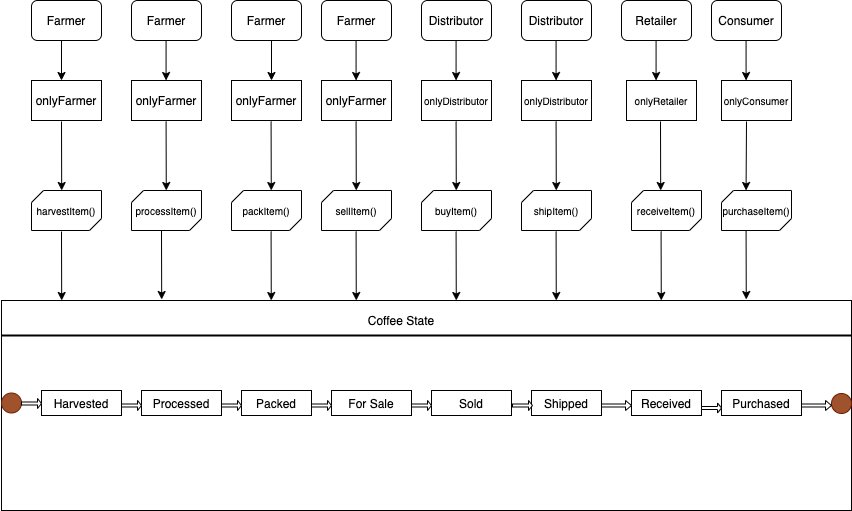

The diagram above was exported from draw.io. Its source (the exported page's mxGraphModel, read from the mxfile embedded in the PNG):
<mxGraphModel dx="1188" dy="622" grid="1" gridSize="10" guides="1" tooltips="1" connect="1" arrows="1" fold="1" page="1" pageScale="1" pageWidth="850" pageHeight="1100" math="0" shadow="0">
  <root>
    <mxCell id="0" />
    <mxCell id="1" parent="0" />
    <mxCell id="T5nHbxMNGQAl-Wm9-qI0-1" value="Farmer" style="rounded=1;whiteSpace=wrap;html=1;" vertex="1" parent="1">
      <mxGeometry x="30" y="10" width="70" height="40" as="geometry" />
    </mxCell>
    <mxCell id="T5nHbxMNGQAl-Wm9-qI0-3" value="" style="rounded=0;whiteSpace=wrap;html=1;" vertex="1" parent="1">
      <mxGeometry y="310" width="850" height="210" as="geometry" />
    </mxCell>
    <mxCell id="T5nHbxMNGQAl-Wm9-qI0-4" value="" style="line;strokeWidth=2;html=1;" vertex="1" parent="1">
      <mxGeometry y="340" width="850" height="10" as="geometry" />
    </mxCell>
    <mxCell id="T5nHbxMNGQAl-Wm9-qI0-5" value="Coffee State" style="text;html=1;strokeColor=none;fillColor=none;align=center;verticalAlign=middle;whiteSpace=wrap;rounded=0;" vertex="1" parent="1">
      <mxGeometry x="360" y="320" width="80" height="20" as="geometry" />
    </mxCell>
    <mxCell id="T5nHbxMNGQAl-Wm9-qI0-6" value="Harvested" style="rounded=0;whiteSpace=wrap;html=1;" vertex="1" parent="1">
      <mxGeometry x="40" y="400" width="80" height="25" as="geometry" />
    </mxCell>
    <mxCell id="T5nHbxMNGQAl-Wm9-qI0-7" value="Processed" style="rounded=0;whiteSpace=wrap;html=1;" vertex="1" parent="1">
      <mxGeometry x="140" y="400" width="80" height="25" as="geometry" />
    </mxCell>
    <mxCell id="T5nHbxMNGQAl-Wm9-qI0-8" value="Packed" style="rounded=0;whiteSpace=wrap;html=1;" vertex="1" parent="1">
      <mxGeometry x="240" y="400" width="70" height="25" as="geometry" />
    </mxCell>
    <mxCell id="T5nHbxMNGQAl-Wm9-qI0-9" value="For Sale" style="rounded=0;whiteSpace=wrap;html=1;" vertex="1" parent="1">
      <mxGeometry x="330" y="400" width="80" height="25" as="geometry" />
    </mxCell>
    <mxCell id="T5nHbxMNGQAl-Wm9-qI0-10" value="Sold" style="rounded=0;whiteSpace=wrap;html=1;" vertex="1" parent="1">
      <mxGeometry x="430" y="400" width="80" height="25" as="geometry" />
    </mxCell>
    <mxCell id="T5nHbxMNGQAl-Wm9-qI0-11" value="Shipped" style="rounded=0;whiteSpace=wrap;html=1;" vertex="1" parent="1">
      <mxGeometry x="530" y="400" width="70" height="25" as="geometry" />
    </mxCell>
    <mxCell id="T5nHbxMNGQAl-Wm9-qI0-12" value="Received" style="rounded=0;whiteSpace=wrap;html=1;" vertex="1" parent="1">
      <mxGeometry x="630" y="400" width="70" height="25" as="geometry" />
    </mxCell>
    <mxCell id="T5nHbxMNGQAl-Wm9-qI0-13" value="Purchased" style="rounded=0;whiteSpace=wrap;html=1;" vertex="1" parent="1">
      <mxGeometry x="720" y="400" width="80" height="25" as="geometry" />
    </mxCell>
    <mxCell id="T5nHbxMNGQAl-Wm9-qI0-15" value="" style="ellipse;whiteSpace=wrap;html=1;aspect=fixed;fillColor=#a0522d;strokeColor=#6D1F00;fontColor=#ffffff;" vertex="1" parent="1">
      <mxGeometry y="402.5" width="20" height="20" as="geometry" />
    </mxCell>
    <mxCell id="T5nHbxMNGQAl-Wm9-qI0-16" value="" style="shape=singleArrow;whiteSpace=wrap;html=1;" vertex="1" parent="1">
      <mxGeometry x="20" y="408" width="20" height="10" as="geometry" />
    </mxCell>
    <mxCell id="T5nHbxMNGQAl-Wm9-qI0-19" value="" style="ellipse;whiteSpace=wrap;html=1;aspect=fixed;fillColor=#a0522d;strokeColor=#6D1F00;fontColor=#ffffff;" vertex="1" parent="1">
      <mxGeometry x="830" y="403" width="20" height="20" as="geometry" />
    </mxCell>
    <mxCell id="T5nHbxMNGQAl-Wm9-qI0-20" value="" style="shape=singleArrow;whiteSpace=wrap;html=1;" vertex="1" parent="1">
      <mxGeometry x="800" y="410" width="30" height="10" as="geometry" />
    </mxCell>
    <mxCell id="T5nHbxMNGQAl-Wm9-qI0-22" value="Farmer" style="rounded=1;whiteSpace=wrap;html=1;" vertex="1" parent="1">
      <mxGeometry x="130" y="10" width="70" height="40" as="geometry" />
    </mxCell>
    <mxCell id="T5nHbxMNGQAl-Wm9-qI0-23" value="Farmer" style="rounded=1;whiteSpace=wrap;html=1;" vertex="1" parent="1">
      <mxGeometry x="230" y="10" width="70" height="40" as="geometry" />
    </mxCell>
    <mxCell id="T5nHbxMNGQAl-Wm9-qI0-24" value="Farmer" style="rounded=1;whiteSpace=wrap;html=1;" vertex="1" parent="1">
      <mxGeometry x="320" y="10" width="70" height="40" as="geometry" />
    </mxCell>
    <mxCell id="T5nHbxMNGQAl-Wm9-qI0-25" value="Distributor" style="rounded=1;whiteSpace=wrap;html=1;" vertex="1" parent="1">
      <mxGeometry x="420" y="10" width="70" height="40" as="geometry" />
    </mxCell>
    <mxCell id="T5nHbxMNGQAl-Wm9-qI0-26" value="Distributor" style="rounded=1;whiteSpace=wrap;html=1;" vertex="1" parent="1">
      <mxGeometry x="520" y="10" width="70" height="40" as="geometry" />
    </mxCell>
    <mxCell id="T5nHbxMNGQAl-Wm9-qI0-27" value="Retailer" style="rounded=1;whiteSpace=wrap;html=1;" vertex="1" parent="1">
      <mxGeometry x="620" y="10" width="70" height="40" as="geometry" />
    </mxCell>
    <mxCell id="T5nHbxMNGQAl-Wm9-qI0-28" value="Consumer" style="rounded=1;whiteSpace=wrap;html=1;" vertex="1" parent="1">
      <mxGeometry x="710" y="10" width="70" height="40" as="geometry" />
    </mxCell>
    <mxCell id="T5nHbxMNGQAl-Wm9-qI0-30" value="onlyFarmer" style="rounded=0;whiteSpace=wrap;html=1;strokeWidth=1;" vertex="1" parent="1">
      <mxGeometry x="30" y="90" width="70" height="40" as="geometry" />
    </mxCell>
    <mxCell id="T5nHbxMNGQAl-Wm9-qI0-31" value="onlyFarmer" style="rounded=0;whiteSpace=wrap;html=1;strokeWidth=1;" vertex="1" parent="1">
      <mxGeometry x="130" y="90" width="70" height="40" as="geometry" />
    </mxCell>
    <mxCell id="T5nHbxMNGQAl-Wm9-qI0-32" value="onlyFarmer" style="rounded=0;whiteSpace=wrap;html=1;strokeWidth=1;" vertex="1" parent="1">
      <mxGeometry x="230" y="90" width="70" height="40" as="geometry" />
    </mxCell>
    <mxCell id="T5nHbxMNGQAl-Wm9-qI0-33" value="onlyFarmer" style="rounded=0;whiteSpace=wrap;html=1;strokeWidth=1;" vertex="1" parent="1">
      <mxGeometry x="320" y="90" width="70" height="40" as="geometry" />
    </mxCell>
    <mxCell id="T5nHbxMNGQAl-Wm9-qI0-34" value="onlyDistributor" style="rounded=0;whiteSpace=wrap;html=1;strokeWidth=1;fontSize=10;" vertex="1" parent="1">
      <mxGeometry x="420" y="90" width="70" height="40" as="geometry" />
    </mxCell>
    <mxCell id="T5nHbxMNGQAl-Wm9-qI0-35" value="&lt;span style=&quot;font-size: 10px&quot;&gt;onlyDistributor&lt;/span&gt;" style="rounded=0;whiteSpace=wrap;html=1;strokeWidth=1;" vertex="1" parent="1">
      <mxGeometry x="520" y="90" width="70" height="40" as="geometry" />
    </mxCell>
    <mxCell id="T5nHbxMNGQAl-Wm9-qI0-36" value="&lt;span style=&quot;font-size: 10px&quot;&gt;onlyRetailer&lt;/span&gt;" style="rounded=0;whiteSpace=wrap;html=1;strokeWidth=1;" vertex="1" parent="1">
      <mxGeometry x="625" y="90" width="70" height="40" as="geometry" />
    </mxCell>
    <mxCell id="T5nHbxMNGQAl-Wm9-qI0-37" value="&lt;span style=&quot;font-size: 10px&quot;&gt;onlyConsumer&lt;/span&gt;" style="rounded=0;whiteSpace=wrap;html=1;strokeWidth=1;" vertex="1" parent="1">
      <mxGeometry x="720" y="90" width="70" height="40" as="geometry" />
    </mxCell>
    <mxCell id="T5nHbxMNGQAl-Wm9-qI0-39" value="" style="verticalLabelPosition=bottom;verticalAlign=top;html=1;shape=mxgraph.basic.diag_snip_rect;dx=6;strokeWidth=1;fontSize=10;" vertex="1" parent="1">
      <mxGeometry x="30" y="200" width="70" height="40" as="geometry" />
    </mxCell>
    <mxCell id="T5nHbxMNGQAl-Wm9-qI0-40" value="harvestItem()" style="text;html=1;strokeColor=none;fillColor=none;align=center;verticalAlign=middle;whiteSpace=wrap;rounded=0;fontSize=10;" vertex="1" parent="1">
      <mxGeometry x="45" y="210" width="40" height="20" as="geometry" />
    </mxCell>
    <mxCell id="T5nHbxMNGQAl-Wm9-qI0-42" value="" style="verticalLabelPosition=bottom;verticalAlign=top;html=1;shape=mxgraph.basic.diag_snip_rect;dx=6;strokeWidth=1;fontSize=10;" vertex="1" parent="1">
      <mxGeometry x="130" y="200" width="70" height="40" as="geometry" />
    </mxCell>
    <mxCell id="T5nHbxMNGQAl-Wm9-qI0-43" value="processItem()" style="text;html=1;strokeColor=none;fillColor=none;align=center;verticalAlign=middle;whiteSpace=wrap;rounded=0;fontSize=10;" vertex="1" parent="1">
      <mxGeometry x="145" y="210" width="40" height="20" as="geometry" />
    </mxCell>
    <mxCell id="T5nHbxMNGQAl-Wm9-qI0-44" value="" style="verticalLabelPosition=bottom;verticalAlign=top;html=1;shape=mxgraph.basic.diag_snip_rect;dx=6;strokeWidth=1;fontSize=10;" vertex="1" parent="1">
      <mxGeometry x="230" y="200" width="70" height="40" as="geometry" />
    </mxCell>
    <mxCell id="T5nHbxMNGQAl-Wm9-qI0-45" value="packItem()" style="text;html=1;strokeColor=none;fillColor=none;align=center;verticalAlign=middle;whiteSpace=wrap;rounded=0;fontSize=10;" vertex="1" parent="1">
      <mxGeometry x="245" y="210" width="40" height="20" as="geometry" />
    </mxCell>
    <mxCell id="T5nHbxMNGQAl-Wm9-qI0-46" value="" style="verticalLabelPosition=bottom;verticalAlign=top;html=1;shape=mxgraph.basic.diag_snip_rect;dx=6;strokeWidth=1;fontSize=10;" vertex="1" parent="1">
      <mxGeometry x="320" y="200" width="70" height="40" as="geometry" />
    </mxCell>
    <mxCell id="T5nHbxMNGQAl-Wm9-qI0-47" value="sellItem()" style="text;html=1;strokeColor=none;fillColor=none;align=center;verticalAlign=middle;whiteSpace=wrap;rounded=0;fontSize=10;" vertex="1" parent="1">
      <mxGeometry x="335" y="210" width="40" height="20" as="geometry" />
    </mxCell>
    <mxCell id="T5nHbxMNGQAl-Wm9-qI0-48" value="" style="verticalLabelPosition=bottom;verticalAlign=top;html=1;shape=mxgraph.basic.diag_snip_rect;dx=6;strokeWidth=1;fontSize=10;" vertex="1" parent="1">
      <mxGeometry x="420" y="200" width="70" height="40" as="geometry" />
    </mxCell>
    <mxCell id="T5nHbxMNGQAl-Wm9-qI0-49" value="buyItem()" style="text;html=1;strokeColor=none;fillColor=none;align=center;verticalAlign=middle;whiteSpace=wrap;rounded=0;fontSize=10;" vertex="1" parent="1">
      <mxGeometry x="435" y="210" width="40" height="20" as="geometry" />
    </mxCell>
    <mxCell id="T5nHbxMNGQAl-Wm9-qI0-50" value="" style="verticalLabelPosition=bottom;verticalAlign=top;html=1;shape=mxgraph.basic.diag_snip_rect;dx=6;strokeWidth=1;fontSize=10;" vertex="1" parent="1">
      <mxGeometry x="520" y="200" width="70" height="40" as="geometry" />
    </mxCell>
    <mxCell id="T5nHbxMNGQAl-Wm9-qI0-51" value="shipItem()" style="text;html=1;strokeColor=none;fillColor=none;align=center;verticalAlign=middle;whiteSpace=wrap;rounded=0;fontSize=10;" vertex="1" parent="1">
      <mxGeometry x="535" y="210" width="40" height="20" as="geometry" />
    </mxCell>
    <mxCell id="T5nHbxMNGQAl-Wm9-qI0-52" value="" style="verticalLabelPosition=bottom;verticalAlign=top;html=1;shape=mxgraph.basic.diag_snip_rect;dx=6;strokeWidth=1;fontSize=10;" vertex="1" parent="1">
      <mxGeometry x="630" y="200" width="70" height="40" as="geometry" />
    </mxCell>
    <mxCell id="T5nHbxMNGQAl-Wm9-qI0-53" value="receiveItem()" style="text;html=1;strokeColor=none;fillColor=none;align=center;verticalAlign=middle;whiteSpace=wrap;rounded=0;fontSize=10;" vertex="1" parent="1">
      <mxGeometry x="645" y="210" width="40" height="20" as="geometry" />
    </mxCell>
    <mxCell id="T5nHbxMNGQAl-Wm9-qI0-54" value="" style="verticalLabelPosition=bottom;verticalAlign=top;html=1;shape=mxgraph.basic.diag_snip_rect;dx=6;strokeWidth=1;fontSize=10;" vertex="1" parent="1">
      <mxGeometry x="720" y="200" width="70" height="40" as="geometry" />
    </mxCell>
    <mxCell id="T5nHbxMNGQAl-Wm9-qI0-55" value="purchaseItem()" style="text;html=1;strokeColor=none;fillColor=none;align=center;verticalAlign=middle;whiteSpace=wrap;rounded=0;fontSize=10;" vertex="1" parent="1">
      <mxGeometry x="735" y="210" width="40" height="20" as="geometry" />
    </mxCell>
    <mxCell id="T5nHbxMNGQAl-Wm9-qI0-56" value="" style="endArrow=classic;html=1;" edge="1" parent="1">
      <mxGeometry width="50" height="50" relative="1" as="geometry">
        <mxPoint x="60" y="50" as="sourcePoint" />
        <mxPoint x="60" y="90" as="targetPoint" />
      </mxGeometry>
    </mxCell>
    <mxCell id="T5nHbxMNGQAl-Wm9-qI0-57" value="" style="endArrow=classic;html=1;" edge="1" parent="1">
      <mxGeometry width="50" height="50" relative="1" as="geometry">
        <mxPoint x="164.57999999999998" y="50" as="sourcePoint" />
        <mxPoint x="164.57999999999998" y="90" as="targetPoint" />
      </mxGeometry>
    </mxCell>
    <mxCell id="T5nHbxMNGQAl-Wm9-qI0-58" value="" style="endArrow=classic;html=1;" edge="1" parent="1">
      <mxGeometry width="50" height="50" relative="1" as="geometry">
        <mxPoint x="269.99999999999994" y="50" as="sourcePoint" />
        <mxPoint x="269.99999999999994" y="90" as="targetPoint" />
      </mxGeometry>
    </mxCell>
    <mxCell id="T5nHbxMNGQAl-Wm9-qI0-59" value="" style="endArrow=classic;html=1;" edge="1" parent="1">
      <mxGeometry width="50" height="50" relative="1" as="geometry">
        <mxPoint x="354.58" y="50" as="sourcePoint" />
        <mxPoint x="354.58" y="90" as="targetPoint" />
      </mxGeometry>
    </mxCell>
    <mxCell id="T5nHbxMNGQAl-Wm9-qI0-60" value="" style="endArrow=classic;html=1;" edge="1" parent="1">
      <mxGeometry width="50" height="50" relative="1" as="geometry">
        <mxPoint x="454.5799999999999" y="50" as="sourcePoint" />
        <mxPoint x="454.5799999999999" y="90" as="targetPoint" />
      </mxGeometry>
    </mxCell>
    <mxCell id="T5nHbxMNGQAl-Wm9-qI0-61" value="" style="endArrow=classic;html=1;" edge="1" parent="1">
      <mxGeometry width="50" height="50" relative="1" as="geometry">
        <mxPoint x="554.5799999999999" y="50" as="sourcePoint" />
        <mxPoint x="554.5799999999999" y="90" as="targetPoint" />
      </mxGeometry>
    </mxCell>
    <mxCell id="T5nHbxMNGQAl-Wm9-qI0-62" value="" style="endArrow=classic;html=1;" edge="1" parent="1">
      <mxGeometry width="50" height="50" relative="1" as="geometry">
        <mxPoint x="654.5799999999999" y="50" as="sourcePoint" />
        <mxPoint x="654.5799999999999" y="90" as="targetPoint" />
      </mxGeometry>
    </mxCell>
    <mxCell id="T5nHbxMNGQAl-Wm9-qI0-63" value="" style="endArrow=classic;html=1;" edge="1" parent="1">
      <mxGeometry width="50" height="50" relative="1" as="geometry">
        <mxPoint x="744.5799999999999" y="50" as="sourcePoint" />
        <mxPoint x="744.5799999999999" y="90" as="targetPoint" />
      </mxGeometry>
    </mxCell>
    <mxCell id="T5nHbxMNGQAl-Wm9-qI0-64" value="" style="endArrow=classic;html=1;entryX=0.351;entryY=0;entryDx=0;entryDy=0;entryPerimeter=0;" edge="1" parent="1" target="T5nHbxMNGQAl-Wm9-qI0-54">
      <mxGeometry width="50" height="50" relative="1" as="geometry">
        <mxPoint x="745" y="131" as="sourcePoint" />
        <mxPoint x="744.5799999999999" y="180" as="targetPoint" />
      </mxGeometry>
    </mxCell>
    <mxCell id="T5nHbxMNGQAl-Wm9-qI0-65" value="" style="endArrow=classic;html=1;entryX=0.351;entryY=0;entryDx=0;entryDy=0;entryPerimeter=0;" edge="1" parent="1">
      <mxGeometry width="50" height="50" relative="1" as="geometry">
        <mxPoint x="659" y="131" as="sourcePoint" />
        <mxPoint x="659.1900000000002" y="200" as="targetPoint" />
      </mxGeometry>
    </mxCell>
    <mxCell id="T5nHbxMNGQAl-Wm9-qI0-66" value="" style="endArrow=classic;html=1;entryX=0.351;entryY=0;entryDx=0;entryDy=0;entryPerimeter=0;" edge="1" parent="1">
      <mxGeometry width="50" height="50" relative="1" as="geometry">
        <mxPoint x="554.58" y="131" as="sourcePoint" />
        <mxPoint x="554.7700000000001" y="200" as="targetPoint" />
      </mxGeometry>
    </mxCell>
    <mxCell id="T5nHbxMNGQAl-Wm9-qI0-67" value="" style="endArrow=classic;html=1;entryX=0.351;entryY=0;entryDx=0;entryDy=0;entryPerimeter=0;" edge="1" parent="1">
      <mxGeometry width="50" height="50" relative="1" as="geometry">
        <mxPoint x="454.5799999999999" y="131" as="sourcePoint" />
        <mxPoint x="454.77" y="200" as="targetPoint" />
      </mxGeometry>
    </mxCell>
    <mxCell id="T5nHbxMNGQAl-Wm9-qI0-68" value="" style="endArrow=classic;html=1;entryX=0.351;entryY=0;entryDx=0;entryDy=0;entryPerimeter=0;" edge="1" parent="1">
      <mxGeometry width="50" height="50" relative="1" as="geometry">
        <mxPoint x="354.5799999999999" y="131" as="sourcePoint" />
        <mxPoint x="354.77" y="200" as="targetPoint" />
      </mxGeometry>
    </mxCell>
    <mxCell id="T5nHbxMNGQAl-Wm9-qI0-69" value="" style="endArrow=classic;html=1;entryX=0.351;entryY=0;entryDx=0;entryDy=0;entryPerimeter=0;" edge="1" parent="1">
      <mxGeometry width="50" height="50" relative="1" as="geometry">
        <mxPoint x="269.5799999999999" y="131" as="sourcePoint" />
        <mxPoint x="269.77" y="200" as="targetPoint" />
      </mxGeometry>
    </mxCell>
    <mxCell id="T5nHbxMNGQAl-Wm9-qI0-70" value="" style="endArrow=classic;html=1;entryX=0.351;entryY=0;entryDx=0;entryDy=0;entryPerimeter=0;" edge="1" parent="1">
      <mxGeometry width="50" height="50" relative="1" as="geometry">
        <mxPoint x="164.57999999999993" y="131" as="sourcePoint" />
        <mxPoint x="164.76999999999998" y="200" as="targetPoint" />
      </mxGeometry>
    </mxCell>
    <mxCell id="T5nHbxMNGQAl-Wm9-qI0-71" value="" style="endArrow=classic;html=1;entryX=0.351;entryY=0;entryDx=0;entryDy=0;entryPerimeter=0;" edge="1" parent="1">
      <mxGeometry width="50" height="50" relative="1" as="geometry">
        <mxPoint x="59.99999999999993" y="131" as="sourcePoint" />
        <mxPoint x="60.18999999999998" y="200" as="targetPoint" />
      </mxGeometry>
    </mxCell>
    <mxCell id="T5nHbxMNGQAl-Wm9-qI0-72" value="" style="endArrow=classic;html=1;entryX=0.351;entryY=0;entryDx=0;entryDy=0;entryPerimeter=0;" edge="1" parent="1">
      <mxGeometry width="50" height="50" relative="1" as="geometry">
        <mxPoint x="60" y="241" as="sourcePoint" />
        <mxPoint x="60.190000000000055" y="310" as="targetPoint" />
      </mxGeometry>
    </mxCell>
    <mxCell id="T5nHbxMNGQAl-Wm9-qI0-73" value="" style="endArrow=classic;html=1;entryX=0.351;entryY=0;entryDx=0;entryDy=0;entryPerimeter=0;" edge="1" parent="1">
      <mxGeometry width="50" height="50" relative="1" as="geometry">
        <mxPoint x="160" y="240" as="sourcePoint" />
        <mxPoint x="160.19000000000005" y="308.9999999999999" as="targetPoint" />
      </mxGeometry>
    </mxCell>
    <mxCell id="T5nHbxMNGQAl-Wm9-qI0-74" value="" style="endArrow=classic;html=1;entryX=0.351;entryY=0;entryDx=0;entryDy=0;entryPerimeter=0;" edge="1" parent="1">
      <mxGeometry width="50" height="50" relative="1" as="geometry">
        <mxPoint x="269.58" y="240.9999999999999" as="sourcePoint" />
        <mxPoint x="269.77000000000004" y="309.9999999999999" as="targetPoint" />
      </mxGeometry>
    </mxCell>
    <mxCell id="T5nHbxMNGQAl-Wm9-qI0-75" value="" style="endArrow=classic;html=1;entryX=0.351;entryY=0;entryDx=0;entryDy=0;entryPerimeter=0;" edge="1" parent="1">
      <mxGeometry width="50" height="50" relative="1" as="geometry">
        <mxPoint x="354.5799999999999" y="241" as="sourcePoint" />
        <mxPoint x="354.77" y="309.9999999999999" as="targetPoint" />
      </mxGeometry>
    </mxCell>
    <mxCell id="T5nHbxMNGQAl-Wm9-qI0-76" value="" style="endArrow=classic;html=1;entryX=0.351;entryY=0;entryDx=0;entryDy=0;entryPerimeter=0;" edge="1" parent="1">
      <mxGeometry width="50" height="50" relative="1" as="geometry">
        <mxPoint x="454.5799999999999" y="241" as="sourcePoint" />
        <mxPoint x="454.77" y="309.9999999999999" as="targetPoint" />
      </mxGeometry>
    </mxCell>
    <mxCell id="T5nHbxMNGQAl-Wm9-qI0-77" value="" style="endArrow=classic;html=1;entryX=0.351;entryY=0;entryDx=0;entryDy=0;entryPerimeter=0;" edge="1" parent="1">
      <mxGeometry width="50" height="50" relative="1" as="geometry">
        <mxPoint x="554.5799999999999" y="241" as="sourcePoint" />
        <mxPoint x="554.77" y="309.9999999999999" as="targetPoint" />
      </mxGeometry>
    </mxCell>
    <mxCell id="T5nHbxMNGQAl-Wm9-qI0-78" value="" style="endArrow=classic;html=1;entryX=0.351;entryY=0;entryDx=0;entryDy=0;entryPerimeter=0;" edge="1" parent="1">
      <mxGeometry width="50" height="50" relative="1" as="geometry">
        <mxPoint x="659.5799999999999" y="241" as="sourcePoint" />
        <mxPoint x="659.77" y="309.9999999999999" as="targetPoint" />
      </mxGeometry>
    </mxCell>
    <mxCell id="T5nHbxMNGQAl-Wm9-qI0-79" value="" style="endArrow=classic;html=1;entryX=0.351;entryY=0;entryDx=0;entryDy=0;entryPerimeter=0;" edge="1" parent="1">
      <mxGeometry width="50" height="50" relative="1" as="geometry">
        <mxPoint x="744.5799999999999" y="240" as="sourcePoint" />
        <mxPoint x="744.77" y="308.9999999999999" as="targetPoint" />
      </mxGeometry>
    </mxCell>
    <mxCell id="T5nHbxMNGQAl-Wm9-qI0-80" value="" style="shape=singleArrow;whiteSpace=wrap;html=1;" vertex="1" parent="1">
      <mxGeometry x="700" y="412.5" width="20" height="10" as="geometry" />
    </mxCell>
    <mxCell id="T5nHbxMNGQAl-Wm9-qI0-82" value="" style="shape=singleArrow;whiteSpace=wrap;html=1;" vertex="1" parent="1">
      <mxGeometry x="511" y="410" width="20" height="10" as="geometry" />
    </mxCell>
    <mxCell id="T5nHbxMNGQAl-Wm9-qI0-83" value="" style="shape=singleArrow;whiteSpace=wrap;html=1;" vertex="1" parent="1">
      <mxGeometry x="410" y="410" width="20" height="10" as="geometry" />
    </mxCell>
    <mxCell id="T5nHbxMNGQAl-Wm9-qI0-84" value="" style="shape=singleArrow;whiteSpace=wrap;html=1;" vertex="1" parent="1">
      <mxGeometry x="310" y="410" width="20" height="10" as="geometry" />
    </mxCell>
    <mxCell id="T5nHbxMNGQAl-Wm9-qI0-85" value="" style="shape=singleArrow;whiteSpace=wrap;html=1;" vertex="1" parent="1">
      <mxGeometry x="220" y="410" width="20" height="10" as="geometry" />
    </mxCell>
    <mxCell id="T5nHbxMNGQAl-Wm9-qI0-86" value="" style="shape=singleArrow;whiteSpace=wrap;html=1;" vertex="1" parent="1">
      <mxGeometry x="120" y="410" width="20" height="10" as="geometry" />
    </mxCell>
    <mxCell id="T5nHbxMNGQAl-Wm9-qI0-87" value="" style="shape=singleArrow;whiteSpace=wrap;html=1;" vertex="1" parent="1">
      <mxGeometry x="600" y="410" width="30" height="10" as="geometry" />
    </mxCell>
  </root>
</mxGraphModel>